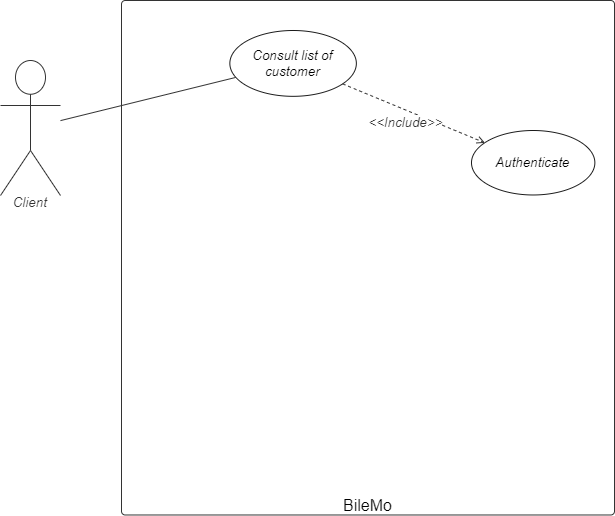

The diagram above was exported from draw.io. Its source (the exported page's mxGraphModel, read from the mxfile embedded in the PNG):
<mxGraphModel dx="868" dy="417" grid="1" gridSize="10" guides="1" tooltips="1" connect="1" arrows="1" fold="1" page="1" pageScale="1" pageWidth="827" pageHeight="1169" math="0" shadow="0">
  <root>
    <mxCell id="j1BDgdMhQWH4xerEOsu5-0" />
    <mxCell id="j1BDgdMhQWH4xerEOsu5-1" parent="j1BDgdMhQWH4xerEOsu5-0" />
    <UserObject label="BileMo" lucidchartObjectId="taOzB8lUX4Lt" id="j1BDgdMhQWH4xerEOsu5-2">
      <mxCell style="html=1;overflow=block;blockSpacing=1;whiteSpace=wrap;container=1;whiteSpace=wrap;fontSize=16;fontColor=#000000;spacing=0;verticalAlign=bottom;strokeColor=#333333;strokeOpacity=100;fillOpacity=0;rounded=1;absoluteArcSize=1;arcSize=7.5;fillColor=#000000;strokeWidth=0.8;" vertex="1" parent="j1BDgdMhQWH4xerEOsu5-1">
        <mxGeometry x="160" y="190" width="493" height="514.48" as="geometry" />
      </mxCell>
    </UserObject>
    <UserObject label="Consult list of customer" lucidchartObjectId="taOzBq_1Zqh5" id="j1BDgdMhQWH4xerEOsu5-3">
      <mxCell style="html=1;overflow=block;blockSpacing=1;whiteSpace=wrap;ellipse;whiteSpace=wrap;fontSize=13.3;fontStyle=2;align=center;spacing=0;verticalAlign=middle;strokeOpacity=100;fillOpacity=100;rounded=1;absoluteArcSize=1;arcSize=7.5;strokeWidth=0.8;strokeColor=#1A1A1A;" vertex="1" parent="j1BDgdMhQWH4xerEOsu5-2">
        <mxGeometry x="108.35" y="29.9991155218147" width="126.5" height="65.82708314277876" as="geometry" />
      </mxCell>
    </UserObject>
    <UserObject label="Authenticate" lucidchartObjectId="taOz-4RAsdP5" id="j1BDgdMhQWH4xerEOsu5-7">
      <mxCell style="html=1;overflow=block;blockSpacing=1;whiteSpace=wrap;ellipse;whiteSpace=wrap;fontSize=13.3;fontStyle=2;align=center;spacing=0;verticalAlign=middle;strokeOpacity=100;fillOpacity=100;rounded=1;absoluteArcSize=1;arcSize=7.5;strokeWidth=0.8;strokeColor=#1A1A1A;" vertex="1" parent="j1BDgdMhQWH4xerEOsu5-2">
        <mxGeometry x="350" y="129.9982310436294" width="123.37" height="64.48367328272205" as="geometry" />
      </mxCell>
    </UserObject>
    <UserObject label="" lucidchartObjectId="taOz8hl3QJEO" id="j1BDgdMhQWH4xerEOsu5-8">
      <mxCell style="html=1;jettySize=18;whiteSpace=wrap;fontSize=13;strokeColor=#333333;strokeOpacity=100;dashed=1;fixDash=1;strokeWidth=0.8;rounded=0;startArrow=none;;endArrow=open;;" edge="1" parent="j1BDgdMhQWH4xerEOsu5-2" source="j1BDgdMhQWH4xerEOsu5-3" target="j1BDgdMhQWH4xerEOsu5-7">
        <mxGeometry width="100" height="100" relative="1" as="geometry">
          <Array as="points" />
          <mxPoint x="239.9957196140872" y="129.34468304158304" as="sourcePoint" />
          <mxPoint x="370" y="97.80023781212844" as="targetPoint" />
        </mxGeometry>
      </mxCell>
    </UserObject>
    <mxCell id="j1BDgdMhQWH4xerEOsu5-9" value="&amp;lt;&amp;lt;Include&amp;gt;&amp;gt;" style="text;html=1;resizable=0;labelBackgroundColor=#ffffff;align=center;verticalAlign=middle;fontStyle=2;fontColor=#333333;;fontSize=13.3;" vertex="1" parent="j1BDgdMhQWH4xerEOsu5-8">
      <mxGeometry x="-0.11416327192080189" relative="1" as="geometry">
        <mxPoint y="11.759999999999991" as="offset" />
      </mxGeometry>
    </mxCell>
    <UserObject label="Client" lucidchartObjectId="taOzhZaQd68R" id="j1BDgdMhQWH4xerEOsu5-21">
      <mxCell style="html=1;overflow=block;blockSpacing=1;whiteSpace=wrap;shape=umlActor;labelPosition=center;verticalLabelPosition=bottom;verticalAlign=top;whiteSpace=nowrap;whiteSpace=wrap;fontSize=13.3;fontColor=#333333;fontStyle=2;spacing=0;strokeColor=#333333;strokeOpacity=100;rounded=1;absoluteArcSize=1;arcSize=7.5;fillColor=#ffffff;strokeWidth=0.8;" vertex="1" parent="j1BDgdMhQWH4xerEOsu5-1">
        <mxGeometry x="39" y="250" width="60" height="135" as="geometry" />
      </mxCell>
    </UserObject>
    <UserObject label="" lucidchartObjectId="taOz_QuqzkcN" id="j1BDgdMhQWH4xerEOsu5-22">
      <mxCell style="html=1;jettySize=18;whiteSpace=wrap;fontSize=13;strokeColor=#333333;strokeOpacity=100;strokeWidth=0.8;rounded=0;startArrow=none;;endArrow=none;;" edge="1" parent="j1BDgdMhQWH4xerEOsu5-1" source="j1BDgdMhQWH4xerEOsu5-21" target="j1BDgdMhQWH4xerEOsu5-3">
        <mxGeometry width="100" height="100" relative="1" as="geometry">
          <Array as="points" />
          <mxPoint x="120" y="318" as="sourcePoint" />
        </mxGeometry>
      </mxCell>
    </UserObject>
  </root>
</mxGraphModel>